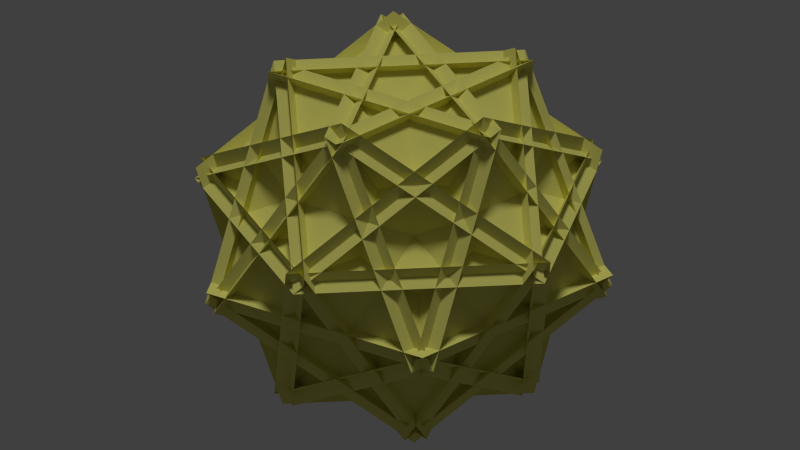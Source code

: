 # Source: EM_Core.blend  (saved by Blender 2.76.0; exported with 4.5.12 LTS)
import bpy
from mathutils import Matrix  # noqa: F401  (used for matrix-valued properties, if any)

bpy.ops.wm.read_factory_settings(use_empty=True)
scene = bpy.context.scene
scene.name = 'Scene'

# ---- collections
col_collection_1 = bpy.data.collections.new('Collection 1'); scene.collection.children.link(col_collection_1)

# ---- materials (node trees are filled in below, after node groups)
mat_material = bpy.data.materials.new('Material')
mat_material.alpha_threshold = 0.0
mat_material.use_transparent_shadow = False
mat_material.diffuse_color = (0.8, 0.7669, 0.1935, 1.0)
mat_material.roughness = 0.5

# ---- material node trees

# ---- world
world_world = bpy.data.worlds.new('World'); scene.world = world_world
world_world.color = (0.05088, 0.05088, 0.05088)
world_world.use_sun_shadow = False
world_world.sun_shadow_jitter_overblur = 0.0
world_world.cycles.sampling_method = 'MANUAL'
world_world.cycles.sample_map_resolution = 256

# ---- cameras
cam_camera_001 = bpy.data.cameras.new('Camera.001')
cam_camera_001.type = 'ORTHO'
cam_camera_001.clip_end = 100.0
cam_camera_001.lens = 35.0
cam_camera_001.sensor_width = 32.0
cam_camera_001.sensor_height = 18.0
cam_camera_001.ortho_scale = 7.8
cam_camera_001.display_size = 2.0
cam_camera_001.dof.focus_distance = 0.0
cam_camera_001.dof.aperture_fstop = 128.0
cam_camera_001.dof.aperture_blades = 6

# ---- lights
light_sun = bpy.data.lights.new('Sun', 'SUN')
light_sun.transmission_factor = 0.0
light_sun.angle = 0.1993
light_sun.energy = 1.0
light_sun.shadow_buffer_clip_start = 0.5
light_sun.shadow_soft_size = 0.1
light_sun.shadow_cascade_max_distance = 1000.0
light_sun.cycles.use_multiple_importance_sampling = False

# ---- meshes
me_icosphere = bpy.data.meshes.new('Icosphere')
me_icosphere.from_pydata([(-0.9043, -0.657, -0.1461), (-0.9043, 0.657, -0.1461), (0.3454, 1.063, -0.1461), (1.118, -5.96e-08, -0.1461), (0.3454, -1.063, -0.1461), (0.1647, 0.6924, -0.8742), (0.8555, 0.6924, 0.2436), (0.5101, -0.3706, 0.9344), (-0.3941, -1.028, 0.2436), (-0.6076, -0.3706, -0.8742), (-0.5403, 0.4633, -0.8742), (0.7094, 0.0573, -0.8742), (0.9229, -0.5997, 0.2436), (-0.1949, -0.5997, 0.9344), (-1.099, 0.05729, 0.2436), (0.2737, 0.657, -0.8742), (0.2737, -0.657, -0.8742), (-0.2852, -1.063, 0.2436), (-0.6306, -5.96e-08, 0.9344), (-0.2852, 1.063, 0.2436), (0.7094, -0.0573, -0.8742), (-0.5403, -0.4633, -0.8742), (-1.099, -0.05729, 0.2436), (-0.1949, 0.5997, 0.9344), (0.9229, 0.5997, 0.2436), (0.8555, -0.6924, 0.2436), (0.1647, -0.6924, -0.8742), (-0.6076, 0.3706, -0.8742), (-0.3941, 1.028, 0.2436), (0.5101, 0.3706, 0.9344), (-0.9229, -0.5997, -0.2436), (0.1949, -0.5997, -0.9344), (1.099, 0.05729, -0.2436), (0.5403, 0.4633, 0.8742), (-0.7094, 0.0573, 0.8742), (-0.8555, 0.6924, -0.2436), (-0.5101, -0.3706, -0.9344), (0.3941, -1.028, -0.2436), (0.6076, -0.3706, 0.8742), (-0.1647, 0.6924, 0.8742), (0.3941, 1.028, -0.2436), (-0.5101, 0.3706, -0.9344), (-0.8555, -0.6924, -0.2436), (-0.1647, -0.6924, 0.8742), (0.6076, 0.3706, 0.8742), (1.099, -0.05729, -0.2436), (0.1949, 0.5997, -0.9344), (-0.9229, 0.5997, -0.2436), (-0.7094, -0.0573, 0.8742), (0.5403, -0.4633, 0.8742), (0.2852, -1.063, -0.2436), (0.6306, -5.96e-08, -0.9344), (0.2852, 1.063, -0.2436), (-0.2737, 0.657, 0.8742), (-0.2737, -0.657, 0.8742), (-0.3454, -1.063, 0.1461), (0.9043, -0.657, 0.1461), (0.9043, 0.657, 0.1461), (-0.3454, 1.063, 0.1461), (-1.118, -5.96e-08, 0.1461)], [], [(5, 3, 26), (1, 15, 21), (4, 9, 11), (2, 20, 27), (6, 25, 51), (7, 50, 32), (13, 30, 37), (18, 35, 42), (23, 40, 47), (29, 45, 52), (12, 8, 31), (17, 14, 36), (22, 19, 41), (28, 24, 46), (33, 54, 56), (38, 34, 55), (43, 39, 59), (48, 44, 58), (53, 49, 57), (0, 1, 2, 3, 4), (5, 6, 7, 8, 9), (10, 11, 12, 13, 14), (15, 16, 17, 18, 19), (20, 21, 22, 23, 24), (25, 26, 27, 28, 29), (30, 31, 32, 33, 34), (35, 36, 37, 38, 39), (40, 41, 42, 43, 44), (45, 46, 47, 48, 49), (50, 51, 52, 53, 54), (55, 56, 57, 58, 59), (10, 0, 4, 11), (3, 5, 9, 4), (8, 12, 11, 9), (25, 6, 5, 26), (2, 27, 26, 3), (15, 1, 0, 16), (14, 17, 16, 10), (20, 2, 1, 21), (19, 22, 21, 15), (24, 28, 27, 20), (50, 7, 6, 51), (29, 52, 51, 25), (30, 13, 12, 31), (7, 32, 31, 8), (35, 18, 17, 36), (13, 37, 36, 14), (40, 23, 22, 41), (18, 42, 41, 19), (45, 29, 28, 46), (23, 47, 46, 24), (54, 33, 32, 50), (34, 38, 37, 30), (39, 43, 42, 35), (44, 48, 47, 40), (49, 53, 52, 45), (55, 34, 33, 56), (53, 57, 56, 54), (59, 39, 38, 55), (58, 44, 43, 59), (57, 49, 48, 58), (0, 10, 16)])
me_icosphere.materials.append(mat_material)
me_icosphere.use_remesh_preserve_volume = False
me_icosphere.use_remesh_preserve_attributes = False
me_icosphere.use_mirror_vertex_groups = False
me_icosphere.update()

# ---- objects
ob_sun = bpy.data.objects.new('Sun', light_sun)
ob_camera = bpy.data.objects.new('Camera', cam_camera_001)
ob_icosphere = bpy.data.objects.new('Icosphere', me_icosphere)

# ---- transforms, parenting, visibility, modifiers, constraints
ob_sun.location = (0.0, 0.0, 2.015)
ob_sun.lineart.crease_threshold = 0.0
ob_camera.location = (8.134, -8.187, 8.737)
ob_camera.rotation_euler = (1.047, -2.006e-08, 0.7854)
ob_camera.lineart.crease_threshold = 0.0
ob_icosphere.location = (0.0, 0.0, 2.051)
ob_icosphere.rotation_euler = (0.0, -0.0, -0.6981)
ob_icosphere.scale = (1.873, 1.873, 1.873)
ob_icosphere.lineart.crease_threshold = 0.0

# ---- collection membership
col_collection_1.objects.link(ob_sun)
col_collection_1.objects.link(ob_camera)
col_collection_1.objects.link(ob_icosphere)

# ---- scene / render settings (as saved in the file)
scene.camera = ob_camera
scene.frame_start = 1; scene.frame_end = 250; scene.frame_set(1)
scene.render.engine = 'BLENDER_EEVEE_NEXT'
scene.render.resolution_percentage = 50
scene.render.dither_intensity = 0.0
scene.render.film_transparent = True
scene.cycles.use_denoising = False
scene.cycles.samples = 10
scene.cycles.sampling_pattern = 'TABULATED_SOBOL'
scene.cycles.light_sampling_threshold = 0.0
scene.cycles.use_adaptive_sampling = False
scene.cycles.use_light_tree = False
scene.cycles.blur_glossy = 0.0
scene.cycles.pixel_filter_type = 'GAUSSIAN'
scene.cycles.sample_clamp_indirect = 0.0
scene.view_settings.view_transform = 'Standard'
bpy.context.view_layer.update()
